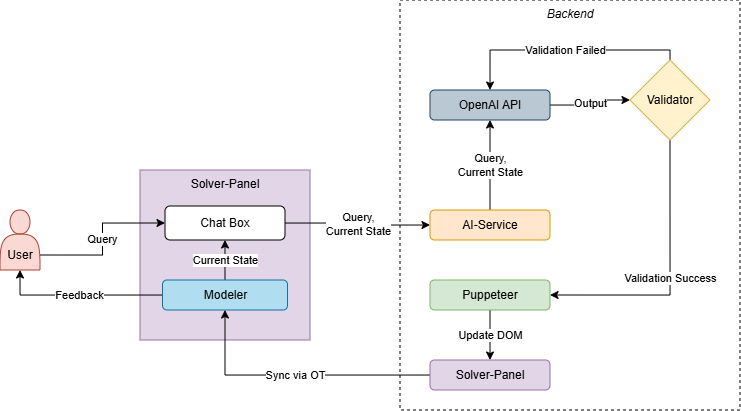

The diagram above was exported from draw.io. Its source (the exported page's mxGraphModel, read from the mxfile embedded in the PNG):
<mxGraphModel dx="1045" dy="626" grid="1" gridSize="10" guides="1" tooltips="1" connect="1" arrows="1" fold="1" page="1" pageScale="1" pageWidth="827" pageHeight="583" math="0" shadow="0">
  <root>
    <mxCell id="0" />
    <mxCell id="1" parent="0" />
    <mxCell id="YjwMX5l508s_vs_5enUb-25" parent="1" style="rounded=0;whiteSpace=wrap;html=1;dashed=1;fillColor=none;verticalAlign=top;glass=0;" value="&lt;i&gt;Backend&lt;/i&gt;" vertex="1">
      <mxGeometry height="410" width="340" x="430" y="70" as="geometry" />
    </mxCell>
    <mxCell id="YjwMX5l508s_vs_5enUb-1" parent="1" style="shape=actor;whiteSpace=wrap;html=1;fillColor=#fad9d5;strokeColor=#ae4132;" value="&lt;div&gt;&lt;br&gt;&lt;/div&gt;&lt;div&gt;&lt;br&gt;&lt;/div&gt;User" vertex="1">
      <mxGeometry height="60" width="40" x="30" y="280" as="geometry" />
    </mxCell>
    <mxCell id="YjwMX5l508s_vs_5enUb-4" edge="1" parent="1" source="YjwMX5l508s_vs_5enUb-2" style="edgeStyle=orthogonalEdgeStyle;rounded=0;orthogonalLoop=1;jettySize=auto;html=1;exitX=0.5;exitY=1;exitDx=0;exitDy=0;" target="YjwMX5l508s_vs_5enUb-2">
      <mxGeometry relative="1" as="geometry" />
    </mxCell>
    <mxCell id="YjwMX5l508s_vs_5enUb-3" parent="1" style="whiteSpace=wrap;html=1;aspect=fixed;verticalAlign=top;fillColor=#e1d5e7;strokeColor=#9673a6;" value="Solver-Panel" vertex="1">
      <mxGeometry height="170" width="170" x="170" y="240" as="geometry" />
    </mxCell>
    <mxCell id="YjwMX5l508s_vs_5enUb-11" edge="1" parent="1" source="YjwMX5l508s_vs_5enUb-2" style="edgeStyle=orthogonalEdgeStyle;rounded=0;orthogonalLoop=1;jettySize=auto;html=1;" target="YjwMX5l508s_vs_5enUb-10" value="Query,&lt;div&gt;Current State&lt;/div&gt;">
      <mxGeometry relative="1" as="geometry" />
    </mxCell>
    <mxCell id="YjwMX5l508s_vs_5enUb-2" parent="1" style="rounded=1;whiteSpace=wrap;html=1;" value="Chat Box" vertex="1">
      <mxGeometry height="34" width="120" x="195" y="276" as="geometry" />
    </mxCell>
    <mxCell id="YjwMX5l508s_vs_5enUb-9" edge="1" parent="1" source="YjwMX5l508s_vs_5enUb-7" style="edgeStyle=orthogonalEdgeStyle;rounded=0;orthogonalLoop=1;jettySize=auto;html=1;" target="YjwMX5l508s_vs_5enUb-2" value="Current State">
      <mxGeometry relative="1" as="geometry" />
    </mxCell>
    <mxCell id="YjwMX5l508s_vs_5enUb-24" edge="1" parent="1" source="YjwMX5l508s_vs_5enUb-7" style="edgeStyle=orthogonalEdgeStyle;rounded=0;orthogonalLoop=1;jettySize=auto;html=1;entryX=0.5;entryY=1;entryDx=0;entryDy=0;" target="YjwMX5l508s_vs_5enUb-1" value="Feedback">
      <mxGeometry relative="1" as="geometry" />
    </mxCell>
    <mxCell id="YjwMX5l508s_vs_5enUb-7" parent="1" style="rounded=1;whiteSpace=wrap;html=1;fillColor=#b1ddf0;strokeColor=#10739e;" value="Modeler" vertex="1">
      <mxGeometry height="30" width="125" x="192.5" y="350" as="geometry" />
    </mxCell>
    <mxCell id="YjwMX5l508s_vs_5enUb-8" edge="1" parent="1" source="YjwMX5l508s_vs_5enUb-1" style="edgeStyle=orthogonalEdgeStyle;rounded=0;orthogonalLoop=1;jettySize=auto;html=1;exitX=1;exitY=0.75;exitDx=0;exitDy=0;entryX=0;entryY=0.5;entryDx=0;entryDy=0;" target="YjwMX5l508s_vs_5enUb-2" value="Query">
      <mxGeometry relative="1" as="geometry" />
    </mxCell>
    <mxCell id="YjwMX5l508s_vs_5enUb-13" edge="1" parent="1" source="YjwMX5l508s_vs_5enUb-10" style="edgeStyle=orthogonalEdgeStyle;rounded=0;orthogonalLoop=1;jettySize=auto;html=1;exitX=0.5;exitY=0;exitDx=0;exitDy=0;entryX=0.5;entryY=1;entryDx=0;entryDy=0;" target="YjwMX5l508s_vs_5enUb-12" value="Query,&lt;div&gt;Current State&lt;/div&gt;">
      <mxGeometry relative="1" as="geometry" />
    </mxCell>
    <mxCell id="YjwMX5l508s_vs_5enUb-10" parent="1" style="rounded=1;whiteSpace=wrap;html=1;fillColor=#ffe6cc;strokeColor=#d79b00;" value="AI-Service" vertex="1">
      <mxGeometry height="30" width="120" x="460" y="280" as="geometry" />
    </mxCell>
    <mxCell id="YjwMX5l508s_vs_5enUb-15" edge="1" parent="1" source="YjwMX5l508s_vs_5enUb-12" style="edgeStyle=orthogonalEdgeStyle;rounded=0;orthogonalLoop=1;jettySize=auto;html=1;" value="Output">
      <mxGeometry relative="1" as="geometry">
        <mxPoint x="660" y="170" as="targetPoint" />
      </mxGeometry>
    </mxCell>
    <mxCell id="YjwMX5l508s_vs_5enUb-12" parent="1" style="rounded=1;whiteSpace=wrap;html=1;fillColor=#bac8d3;strokeColor=#23445d;" value="OpenAI API" vertex="1">
      <mxGeometry height="30" width="120" x="460" y="160" as="geometry" />
    </mxCell>
    <mxCell id="YjwMX5l508s_vs_5enUb-18" edge="1" parent="1" source="YjwMX5l508s_vs_5enUb-17" style="edgeStyle=orthogonalEdgeStyle;rounded=0;orthogonalLoop=1;jettySize=auto;html=1;entryX=0.5;entryY=0;entryDx=0;entryDy=0;" target="YjwMX5l508s_vs_5enUb-12" value="Validation Failed">
      <mxGeometry relative="1" as="geometry">
        <Array as="points">
          <mxPoint x="700" y="120" />
          <mxPoint x="520" y="120" />
        </Array>
      </mxGeometry>
    </mxCell>
    <mxCell id="YjwMX5l508s_vs_5enUb-20" edge="1" parent="1" source="YjwMX5l508s_vs_5enUb-17" style="edgeStyle=orthogonalEdgeStyle;rounded=0;orthogonalLoop=1;jettySize=auto;html=1;exitX=0.5;exitY=1;exitDx=0;exitDy=0;entryX=1;entryY=0.5;entryDx=0;entryDy=0;" target="YjwMX5l508s_vs_5enUb-19" value="Validation Success">
      <mxGeometry relative="1" as="geometry" />
    </mxCell>
    <mxCell id="YjwMX5l508s_vs_5enUb-17" parent="1" style="rhombus;whiteSpace=wrap;html=1;fillColor=#fff2cc;strokeColor=#d6b656;" value="Validator" vertex="1">
      <mxGeometry height="80" width="80" x="660" y="130" as="geometry" />
    </mxCell>
    <mxCell id="YjwMX5l508s_vs_5enUb-22" edge="1" parent="1" source="YjwMX5l508s_vs_5enUb-19" style="edgeStyle=orthogonalEdgeStyle;rounded=0;orthogonalLoop=1;jettySize=auto;html=1;exitX=0.5;exitY=1;exitDx=0;exitDy=0;entryX=0.5;entryY=0;entryDx=0;entryDy=0;" target="YjwMX5l508s_vs_5enUb-21" value="Update DOM">
      <mxGeometry relative="1" as="geometry" />
    </mxCell>
    <mxCell id="YjwMX5l508s_vs_5enUb-19" parent="1" style="rounded=1;whiteSpace=wrap;html=1;fillColor=#d5e8d4;strokeColor=#82b366;" value="Puppeteer" vertex="1">
      <mxGeometry height="30" width="120" x="460" y="350" as="geometry" />
    </mxCell>
    <mxCell id="YjwMX5l508s_vs_5enUb-23" edge="1" parent="1" source="YjwMX5l508s_vs_5enUb-21" style="edgeStyle=orthogonalEdgeStyle;rounded=0;orthogonalLoop=1;jettySize=auto;html=1;" target="YjwMX5l508s_vs_5enUb-7" value="Sync via OT">
      <mxGeometry relative="1" as="geometry" />
    </mxCell>
    <mxCell id="YjwMX5l508s_vs_5enUb-21" parent="1" style="rounded=1;whiteSpace=wrap;html=1;fillColor=#e1d5e7;strokeColor=#9673a6;" value="Solver-Panel" vertex="1">
      <mxGeometry height="30" width="120" x="460" y="430" as="geometry" />
    </mxCell>
  </root>
</mxGraphModel>